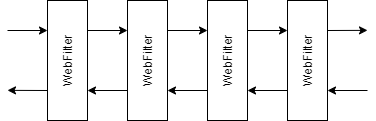

The diagram above was exported from draw.io. Its source (the exported page's mxGraphModel, read from the mxfile embedded in the PNG):
<mxGraphModel dx="593" dy="281" grid="1" gridSize="10" guides="1" tooltips="1" connect="1" arrows="1" fold="1" page="1" pageScale="1" pageWidth="827" pageHeight="1169" math="0" shadow="0">
  <root>
    <mxCell id="0" />
    <mxCell id="1" parent="0" />
    <mxCell id="2" style="rounded=0;orthogonalLoop=1;jettySize=auto;html=1;exitX=1;exitY=0.25;exitDx=0;exitDy=0;entryX=0;entryY=0.25;entryDx=0;entryDy=0;" edge="1" source="4" target="10" parent="1">
      <mxGeometry relative="1" as="geometry" />
    </mxCell>
    <mxCell id="3" style="rounded=0;orthogonalLoop=1;jettySize=auto;html=1;exitX=0;exitY=0.75;exitDx=0;exitDy=0;" edge="1" source="4" parent="1">
      <mxGeometry relative="1" as="geometry">
        <mxPoint x="40" y="129.85714285714283" as="targetPoint" />
      </mxGeometry>
    </mxCell>
    <mxCell id="4" value="WebFilter" style="rounded=0;whiteSpace=wrap;html=1;horizontal=0;" vertex="1" parent="1">
      <mxGeometry x="80" y="40" width="40" height="120" as="geometry" />
    </mxCell>
    <mxCell id="5" style="rounded=0;orthogonalLoop=1;jettySize=auto;html=1;exitX=1;exitY=0.25;exitDx=0;exitDy=0;entryX=0;entryY=0.25;entryDx=0;entryDy=0;" edge="1" source="7" target="13" parent="1">
      <mxGeometry relative="1" as="geometry" />
    </mxCell>
    <mxCell id="6" style="rounded=0;orthogonalLoop=1;jettySize=auto;html=1;exitX=0;exitY=0.75;exitDx=0;exitDy=0;entryX=1;entryY=0.75;entryDx=0;entryDy=0;" edge="1" source="7" target="10" parent="1">
      <mxGeometry relative="1" as="geometry" />
    </mxCell>
    <mxCell id="7" value="WebFilter" style="rounded=0;whiteSpace=wrap;html=1;horizontal=0;" vertex="1" parent="1">
      <mxGeometry x="240" y="40" width="40" height="120" as="geometry" />
    </mxCell>
    <mxCell id="8" style="rounded=0;orthogonalLoop=1;jettySize=auto;html=1;exitX=1;exitY=0.25;exitDx=0;exitDy=0;entryX=0;entryY=0.25;entryDx=0;entryDy=0;" edge="1" source="10" target="7" parent="1">
      <mxGeometry relative="1" as="geometry" />
    </mxCell>
    <mxCell id="9" style="rounded=0;orthogonalLoop=1;jettySize=auto;html=1;exitX=0;exitY=0.75;exitDx=0;exitDy=0;entryX=1;entryY=0.75;entryDx=0;entryDy=0;" edge="1" source="10" target="4" parent="1">
      <mxGeometry relative="1" as="geometry" />
    </mxCell>
    <mxCell id="10" value="WebFilter" style="rounded=0;whiteSpace=wrap;html=1;horizontal=0;" vertex="1" parent="1">
      <mxGeometry x="160" y="40" width="40" height="120" as="geometry" />
    </mxCell>
    <mxCell id="11" style="rounded=0;orthogonalLoop=1;jettySize=auto;html=1;exitX=0;exitY=0.75;exitDx=0;exitDy=0;entryX=1;entryY=0.75;entryDx=0;entryDy=0;" edge="1" source="13" target="7" parent="1">
      <mxGeometry relative="1" as="geometry" />
    </mxCell>
    <mxCell id="12" style="rounded=0;orthogonalLoop=1;jettySize=auto;html=1;exitX=1;exitY=0.25;exitDx=0;exitDy=0;" edge="1" source="13" parent="1">
      <mxGeometry relative="1" as="geometry">
        <mxPoint x="400" y="69.85714285714283" as="targetPoint" />
      </mxGeometry>
    </mxCell>
    <mxCell id="13" value="WebFilter" style="rounded=0;whiteSpace=wrap;html=1;horizontal=0;" vertex="1" parent="1">
      <mxGeometry x="320" y="40" width="40" height="120" as="geometry" />
    </mxCell>
    <mxCell id="14" style="rounded=0;orthogonalLoop=1;jettySize=auto;html=1;entryX=0;entryY=0.25;entryDx=0;entryDy=0;" edge="1" target="4" parent="1">
      <mxGeometry relative="1" as="geometry">
        <mxPoint x="40" y="70" as="sourcePoint" />
        <mxPoint x="70" y="90" as="targetPoint" />
      </mxGeometry>
    </mxCell>
    <mxCell id="15" style="rounded=0;orthogonalLoop=1;jettySize=auto;html=1;entryX=1;entryY=0.75;entryDx=0;entryDy=0;" edge="1" target="13" parent="1">
      <mxGeometry relative="1" as="geometry">
        <mxPoint x="400" y="130" as="sourcePoint" />
        <mxPoint x="360" y="140" as="targetPoint" />
      </mxGeometry>
    </mxCell>
  </root>
</mxGraphModel>